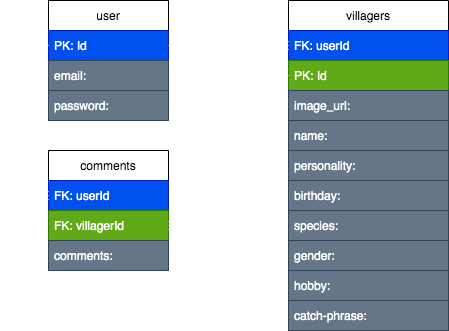

The diagram above was exported from draw.io. Its source (the exported page's mxGraphModel, read from the mxfile embedded in the PNG):
<mxGraphModel dx="632" dy="597" grid="1" gridSize="10" guides="1" tooltips="1" connect="1" arrows="1" fold="1" page="1" pageScale="1" pageWidth="850" pageHeight="1100" math="0" shadow="0">
  <root>
    <mxCell id="0" />
    <mxCell id="1" parent="0" />
    <UserObject label="user" id="3">
      <mxCell style="swimlane;fontStyle=0;childLayout=stackLayout;horizontal=1;startSize=30;horizontalStack=0;resizeParent=1;resizeParentMax=0;resizeLast=0;collapsible=1;marginBottom=0;" parent="1" vertex="1">
        <mxGeometry x="160" y="80" width="120" height="120" as="geometry" />
      </mxCell>
    </UserObject>
    <mxCell id="15" value="PK: Id" style="text;strokeColor=#001DBC;fillColor=#0050ef;align=left;verticalAlign=middle;spacingLeft=4;spacingRight=4;overflow=hidden;points=[[0,0.5],[1,0.5]];portConstraint=eastwest;rotatable=0;fontColor=#ffffff;" parent="3" vertex="1">
      <mxGeometry y="30" width="120" height="30" as="geometry" />
    </mxCell>
    <mxCell id="4" value="email:" style="text;strokeColor=#314354;fillColor=#647687;align=left;verticalAlign=middle;spacingLeft=4;spacingRight=4;overflow=hidden;points=[[0,0.5],[1,0.5]];portConstraint=eastwest;rotatable=0;fontColor=#ffffff;" parent="3" vertex="1">
      <mxGeometry y="60" width="120" height="30" as="geometry" />
    </mxCell>
    <mxCell id="6" value="password:" style="text;strokeColor=#314354;fillColor=#647687;align=left;verticalAlign=middle;spacingLeft=4;spacingRight=4;overflow=hidden;points=[[0,0.5],[1,0.5]];portConstraint=eastwest;rotatable=0;fontColor=#ffffff;" parent="3" vertex="1">
      <mxGeometry y="90" width="120" height="30" as="geometry" />
    </mxCell>
    <UserObject label="villagers" id="7">
      <mxCell style="swimlane;fontStyle=0;childLayout=stackLayout;horizontal=1;startSize=30;horizontalStack=0;resizeParent=1;resizeParentMax=0;resizeLast=0;collapsible=1;marginBottom=0;" parent="1" vertex="1">
        <mxGeometry x="400" y="80" width="160" height="330" as="geometry" />
      </mxCell>
    </UserObject>
    <mxCell id="20" value="FK: userId" style="text;strokeColor=#001DBC;fillColor=#0050ef;align=left;verticalAlign=middle;spacingLeft=4;spacingRight=4;overflow=hidden;points=[[0,0.5],[1,0.5]];portConstraint=eastwest;rotatable=0;fontColor=#ffffff;" parent="7" vertex="1">
      <mxGeometry y="30" width="160" height="30" as="geometry" />
    </mxCell>
    <mxCell id="24" value="PK: Id" style="text;strokeColor=#2D7600;fillColor=#60a917;align=left;verticalAlign=middle;spacingLeft=4;spacingRight=4;overflow=hidden;points=[[0,0.5],[1,0.5]];portConstraint=eastwest;rotatable=0;fontColor=#ffffff;" parent="7" vertex="1">
      <mxGeometry y="60" width="160" height="30" as="geometry" />
    </mxCell>
    <mxCell id="21" value="image_url:" style="text;strokeColor=#314354;fillColor=#647687;align=left;verticalAlign=middle;spacingLeft=4;spacingRight=4;overflow=hidden;points=[[0,0.5],[1,0.5]];portConstraint=eastwest;rotatable=0;fontColor=#ffffff;" parent="7" vertex="1">
      <mxGeometry y="90" width="160" height="30" as="geometry" />
    </mxCell>
    <mxCell id="8" value="name:" style="text;strokeColor=#314354;fillColor=#647687;align=left;verticalAlign=middle;spacingLeft=4;spacingRight=4;overflow=hidden;points=[[0,0.5],[1,0.5]];portConstraint=eastwest;rotatable=0;fontColor=#ffffff;" parent="7" vertex="1">
      <mxGeometry y="120" width="160" height="30" as="geometry" />
    </mxCell>
    <mxCell id="9" value="personality:" style="text;strokeColor=#314354;fillColor=#647687;align=left;verticalAlign=middle;spacingLeft=4;spacingRight=4;overflow=hidden;points=[[0,0.5],[1,0.5]];portConstraint=eastwest;rotatable=0;fontColor=#ffffff;" parent="7" vertex="1">
      <mxGeometry y="150" width="160" height="30" as="geometry" />
    </mxCell>
    <mxCell id="10" value="birthday:" style="text;strokeColor=#314354;fillColor=#647687;align=left;verticalAlign=middle;spacingLeft=4;spacingRight=4;overflow=hidden;points=[[0,0.5],[1,0.5]];portConstraint=eastwest;rotatable=0;fontColor=#ffffff;" parent="7" vertex="1">
      <mxGeometry y="180" width="160" height="30" as="geometry" />
    </mxCell>
    <mxCell id="14" value="species:" style="text;strokeColor=#314354;fillColor=#647687;align=left;verticalAlign=middle;spacingLeft=4;spacingRight=4;overflow=hidden;points=[[0,0.5],[1,0.5]];portConstraint=eastwest;rotatable=0;fontColor=#ffffff;" parent="7" vertex="1">
      <mxGeometry y="210" width="160" height="30" as="geometry" />
    </mxCell>
    <mxCell id="12" value="gender:" style="text;strokeColor=#314354;fillColor=#647687;align=left;verticalAlign=middle;spacingLeft=4;spacingRight=4;overflow=hidden;points=[[0,0.5],[1,0.5]];portConstraint=eastwest;rotatable=0;fontColor=#ffffff;" parent="7" vertex="1">
      <mxGeometry y="240" width="160" height="30" as="geometry" />
    </mxCell>
    <mxCell id="19" value="hobby:" style="text;strokeColor=#314354;fillColor=#647687;align=left;verticalAlign=middle;spacingLeft=4;spacingRight=4;overflow=hidden;points=[[0,0.5],[1,0.5]];portConstraint=eastwest;rotatable=0;fontColor=#ffffff;" parent="7" vertex="1">
      <mxGeometry y="270" width="160" height="30" as="geometry" />
    </mxCell>
    <mxCell id="22" value="catch-phrase:" style="text;strokeColor=#314354;fillColor=#647687;align=left;verticalAlign=middle;spacingLeft=4;spacingRight=4;overflow=hidden;points=[[0,0.5],[1,0.5]];portConstraint=eastwest;rotatable=0;fontColor=#ffffff;" parent="7" vertex="1">
      <mxGeometry y="300" width="160" height="30" as="geometry" />
    </mxCell>
    <mxCell id="16" style="html=1;exitX=1;exitY=0.5;exitDx=0;exitDy=0;endArrow=ERzeroToMany;endFill=0;startArrow=ERzeroToOne;startFill=0;bendable=1;cloneable=1;movable=0;entryX=0;entryY=0.5;entryDx=0;entryDy=0;fillColor=#647687;strokeColor=#FFFFFF;" parent="1" source="15" target="20" edge="1">
      <mxGeometry relative="1" as="geometry">
        <mxPoint x="340" y="80" as="targetPoint" />
      </mxGeometry>
    </mxCell>
    <mxCell id="26" value="comments" style="swimlane;fontStyle=0;childLayout=stackLayout;horizontal=1;startSize=30;horizontalStack=0;resizeParent=1;resizeParentMax=0;resizeLast=0;collapsible=1;marginBottom=0;" parent="1" vertex="1">
      <mxGeometry x="160" y="230" width="120" height="120" as="geometry" />
    </mxCell>
    <mxCell id="27" value="FK: userId" style="text;align=left;verticalAlign=middle;spacingLeft=4;spacingRight=4;overflow=hidden;points=[[0,0.5],[1,0.5]];portConstraint=eastwest;rotatable=0;fillColor=#0050ef;fontColor=#ffffff;strokeColor=#001DBC;" parent="26" vertex="1">
      <mxGeometry y="30" width="120" height="30" as="geometry" />
    </mxCell>
    <mxCell id="40" value="FK: villagerId" style="text;align=left;verticalAlign=middle;spacingLeft=4;spacingRight=4;overflow=hidden;points=[[0,0.5],[1,0.5]];portConstraint=eastwest;rotatable=0;fillColor=#60a917;fontColor=#ffffff;strokeColor=#2D7600;" parent="26" vertex="1">
      <mxGeometry y="60" width="120" height="30" as="geometry" />
    </mxCell>
    <mxCell id="29" value="comments:" style="text;align=left;verticalAlign=middle;spacingLeft=4;spacingRight=4;overflow=hidden;points=[[0,0.5],[1,0.5]];portConstraint=eastwest;rotatable=0;fillColor=#647687;fontColor=#ffffff;strokeColor=#314354;" parent="26" vertex="1">
      <mxGeometry y="90" width="120" height="30" as="geometry" />
    </mxCell>
    <mxCell id="41" value="" style="endArrow=ERzeroToMany;html=1;exitX=0;exitY=0.5;exitDx=0;exitDy=0;entryX=1;entryY=0.5;entryDx=0;entryDy=0;startArrow=ERzeroToOne;startFill=0;endFill=0;fillColor=#647687;strokeColor=#FFFFFF;" parent="1" source="24" target="40" edge="1">
      <mxGeometry width="50" height="50" relative="1" as="geometry">
        <mxPoint x="360" y="270" as="sourcePoint" />
        <mxPoint x="410" y="220" as="targetPoint" />
        <Array as="points">
          <mxPoint x="340" y="155" />
          <mxPoint x="340" y="305" />
        </Array>
      </mxGeometry>
    </mxCell>
    <mxCell id="42" value="" style="endArrow=ERmandOne;html=1;exitX=0;exitY=0.5;exitDx=0;exitDy=0;endFill=0;startArrow=ERzeroToMany;startFill=0;entryX=0;entryY=0.5;entryDx=0;entryDy=0;fillColor=#647687;strokeColor=#FFFFFF;" parent="1" source="27" target="15" edge="1">
      <mxGeometry width="50" height="50" relative="1" as="geometry">
        <mxPoint x="70" y="180" as="sourcePoint" />
        <mxPoint x="160" y="130" as="targetPoint" />
        <Array as="points">
          <mxPoint x="120" y="275" />
          <mxPoint x="120" y="125" />
        </Array>
      </mxGeometry>
    </mxCell>
  </root>
</mxGraphModel>